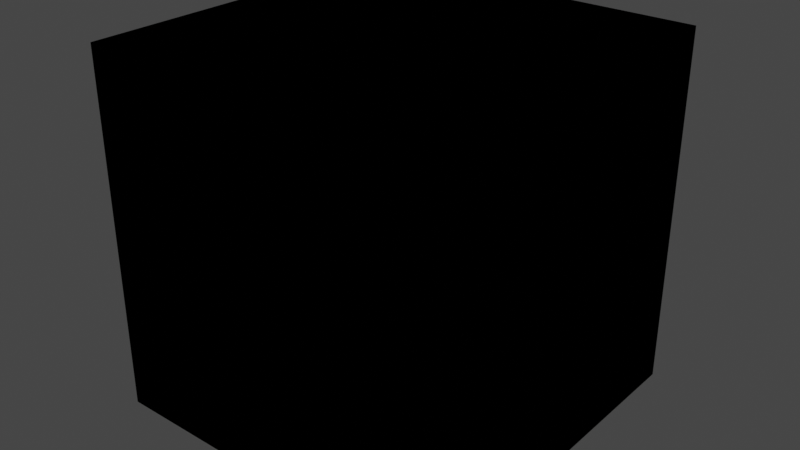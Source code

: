 # Source: StylizedFresnel.blend  (saved by Blender 3.6.13; exported with 4.5.12 LTS)
import bpy
from mathutils import Matrix  # noqa: F401  (used for matrix-valued properties, if any)

bpy.ops.wm.read_factory_settings(use_empty=True)
scene = bpy.context.scene
scene.name = 'Scene'

# ---- collections
col_idv_lvoxx_ls_cherry_procedural = bpy.data.collections.new('idv.lvoxx.ls.cherry.procedural'); scene.collection.children.link(col_idv_lvoxx_ls_cherry_procedural)

# ---- materials (node trees are filled in below, after node groups)
mat_procedural_stylizedfresnel = bpy.data.materials.new('Procedural.StylizedFresnel')
mat_procedural_stylizedfresnel.alpha_threshold = 0.0
mat_procedural_stylizedfresnel.use_transparent_shadow = False
mat_procedural_stylizedfresnel.roughness = 0.5
mat_procedural_stylizedfresnel.line_color = (0.0, 0.0, 0.0, 1.0)

# ---- node groups
ng_stylized_fresnel = bpy.data.node_groups.new('Stylized Fresnel', 'ShaderNodeTree')
_s = ng_stylized_fresnel.interface.new_socket(name='Fresnel', in_out='OUTPUT', socket_type='NodeSocketFloat')
_s.min_value = -1.0
_s.max_value = 1.0
_s = ng_stylized_fresnel.interface.new_socket(name='Roughness', in_out='INPUT', socket_type='NodeSocketFloat')
_s.min_value = 0.0
_s.max_value = 1.0
_s = ng_stylized_fresnel.interface.new_socket(name='Normal', in_out='INPUT', socket_type='NodeSocketVector')
_s.hide_value = True
_N = ng_stylized_fresnel.nodes; _L = ng_stylized_fresnel.links
n0 = _N.new('NodeFrame'); n0.name = 'Frame'; n0.location = (-88, -109)
n0.label = 'Use Flatten Normal to make "Dead-On"'
n0.width = 472
n1 = _N.new('NodeFrame'); n1.name = 'Frame.001'; n1.location = (-83, 345)
n1.label = 'Fresnel for backfacing'
n1.width = 437
n2 = _N.new('ShaderNodeFresnel'); n2.name = 'Fresnel'; n2.location = (517, 0)
n3 = _N.new('ShaderNodeNewGeometry'); n3.name = 'Geometry.001'; n3.location = (30, -263)
n3.label = 'Flatten Normal'
n4 = _N.new('ShaderNodeBump'); n4.name = 'Bump'; n4.location = (32, -82)
n4.inputs[0].default_value = 0.0
n4.inputs[1].default_value = 0.1
n4.inputs[2].default_value = 1.0
n5 = _N.new('ShaderNodeMix'); n5.name = 'Mix.001'; n5.location = (302, -40)
n5.data_type = 'RGBA'
n6 = _N.new('NodeGroupOutput'); n6.name = 'Group Output'; n6.location = (694, 0)
n7 = _N.new('ShaderNodeNewGeometry'); n7.name = 'Geometry'; n7.location = (30, -40)
n8 = _N.new('ShaderNodeMix'); n8.name = 'Mix'; n8.location = (267, -56)
n8.data_type = 'RGBA'
n9 = _N.new('ShaderNodeMath'); n9.name = 'Math'; n9.location = (69, -255)
n9.label = 'BackFace Fresnel'
n9.operation = 'DIVIDE'
n9.inputs[0].default_value = 1.0
n10 = _N.new('NodeGroupInput'); n10.name = 'Group Input'; n10.location = (-737, 152)
n11 = _N.new('ShaderNodeValue'); n11.name = 'Value'; n11.location = (-512, 245)
n11.outputs[0].default_value = 1.45
n3.parent = n0
n4.parent = n0
n5.parent = n0
n7.parent = n1
n8.parent = n1
n9.parent = n1
_L.new(n2.outputs[0], n6.inputs[0])
_L.new(n7.outputs[6], n8.inputs[0])
_L.new(n8.outputs[2], n2.inputs[0])
_L.new(n4.outputs[0], n5.inputs[6])
_L.new(n3.outputs[4], n5.inputs[7])
_L.new(n10.outputs[0], n5.inputs[0])
_L.new(n10.outputs[1], n4.inputs[4])
_L.new(n5.outputs[2], n2.inputs[1])
_L.new(n9.outputs[0], n8.inputs[7])
_L.new(n11.outputs[0], n8.inputs[6])
_L.new(n11.outputs[0], n9.inputs[1])
n6.is_active_output = True

# ---- material node trees
mat_procedural_stylizedfresnel.use_nodes = True; mat_procedural_stylizedfresnel.node_tree.nodes.clear()
_N = mat_procedural_stylizedfresnel.node_tree.nodes; _L = mat_procedural_stylizedfresnel.node_tree.links
n0 = _N.new('ShaderNodeOutputMaterial'); n0.name = 'Material Output'; n0.location = (300, 300)
n1 = _N.new('ShaderNodeGroup'); n1.name = 'Group'; n1.location = (31, 278)
n1.node_tree = ng_stylized_fresnel
n1.inputs[0].default_value = 0.0
n1.inputs[1].default_value = (0.0, 0.0, 0.0)
n0.is_active_output = True

# ---- world
world_world = bpy.data.worlds.new('World'); scene.world = world_world
world_world.use_nodes = True; world_world.node_tree.nodes.clear()
_N = world_world.node_tree.nodes; _L = world_world.node_tree.links
n0 = _N.new('ShaderNodeOutputWorld'); n0.name = 'World Output'; n0.location = (300, 300)
n1 = _N.new('ShaderNodeBackground'); n1.name = 'Background'; n1.location = (10, 300)
n1.inputs[0].default_value = (0.05088, 0.05088, 0.05088, 1.0)
_L.new(n1.outputs[0], n0.inputs[0])
n0.is_active_output = True
world_world.color = (0.05088, 0.05088, 0.05088)
world_world.use_sun_shadow = False
world_world.sun_shadow_jitter_overblur = 0.0

# ---- meshes
me_cube = bpy.data.meshes.new('Cube')
me_cube.from_pydata([(1.0, 1.0, 1.0), (1.0, 1.0, -1.0), (1.0, -1.0, 1.0), (1.0, -1.0, -1.0), (-1.0, 1.0, 1.0), (-1.0, 1.0, -1.0), (-1.0, -1.0, 1.0), (-1.0, -1.0, -1.0)], [], [(0, 4, 6, 2), (3, 2, 6, 7), (7, 6, 4, 5), (5, 1, 3, 7), (1, 0, 2, 3), (5, 4, 0, 1)])
_uv = me_cube.uv_layers.new(name='UVMap')
_uv.uv.foreach_set('vector', [0.625, 0.5, 0.875, 0.5, 0.875, 0.75, 0.625, 0.75, 0.375, 0.75, 0.625, 0.75, 0.625, 1.0, 0.375, 1.0, 0.375, 0.0, 0.625, 0.0, 0.625, 0.25, 0.375, 0.25, 0.125, 0.5, 0.375, 0.5, 0.375, 0.75, 0.125, 0.75, 0.375, 0.5, 0.625, 0.5, 0.625, 0.75, 0.375, 0.75, 0.375, 0.25, 0.625, 0.25, 0.625, 0.5, 0.375, 0.5])
me_cube.materials.append(mat_procedural_stylizedfresnel)
me_cube.use_mirror_vertex_groups = False
me_cube.update()

# ---- objects
ob_stylizedfresnel = bpy.data.objects.new('StylizedFresnel', me_cube)

# ---- transforms, parenting, visibility, modifiers, constraints
ob_stylizedfresnel.location = (0.0, 0.0, 0.0)
ob_stylizedfresnel.lock_rotations_4d = False
ob_stylizedfresnel.empty_display_type = 'ARROWS'
ob_stylizedfresnel.lineart.crease_threshold = 0.0

# ---- collection membership
col_idv_lvoxx_ls_cherry_procedural.objects.link(ob_stylizedfresnel)

# ---- scene / render settings (as saved in the file)
scene.frame_start = 1; scene.frame_end = 250; scene.frame_set(1)
scene.render.engine = 'BLENDER_EEVEE_NEXT'
scene.cycles.sampling_pattern = 'TABULATED_SOBOL'
scene.view_settings.view_transform = 'Filmic'
bpy.context.view_layer.update()

# ---- added for rendering (the .blend has no active camera and no usable light): camera, sun
cam_auto = bpy.data.cameras.new('AutoCamera')
cam_auto.lens = 50.0
cam_auto.sensor_width = 36.0
cam_auto.clip_end = 1000.0
ob_auto_camera = bpy.data.objects.new('AutoCamera', cam_auto)
scene.collection.objects.link(ob_auto_camera)
ob_auto_camera.location = (3.20507, -3.84609, 2.56406)
ob_auto_camera.rotation_euler = (1.09748, -7.21219e-08, 0.694738)
scene.camera = ob_auto_camera
light_auto_sun = bpy.data.lights.new('AutoSun', 'SUN')
light_auto_sun.energy = 3.0
light_auto_sun.angle = 0.0523599
ob_auto_sun = bpy.data.objects.new('AutoSun', light_auto_sun)
scene.collection.objects.link(ob_auto_sun)
ob_auto_sun.rotation_euler = (0.872665, 0.174533, 0.523599)
bpy.context.view_layer.update()

